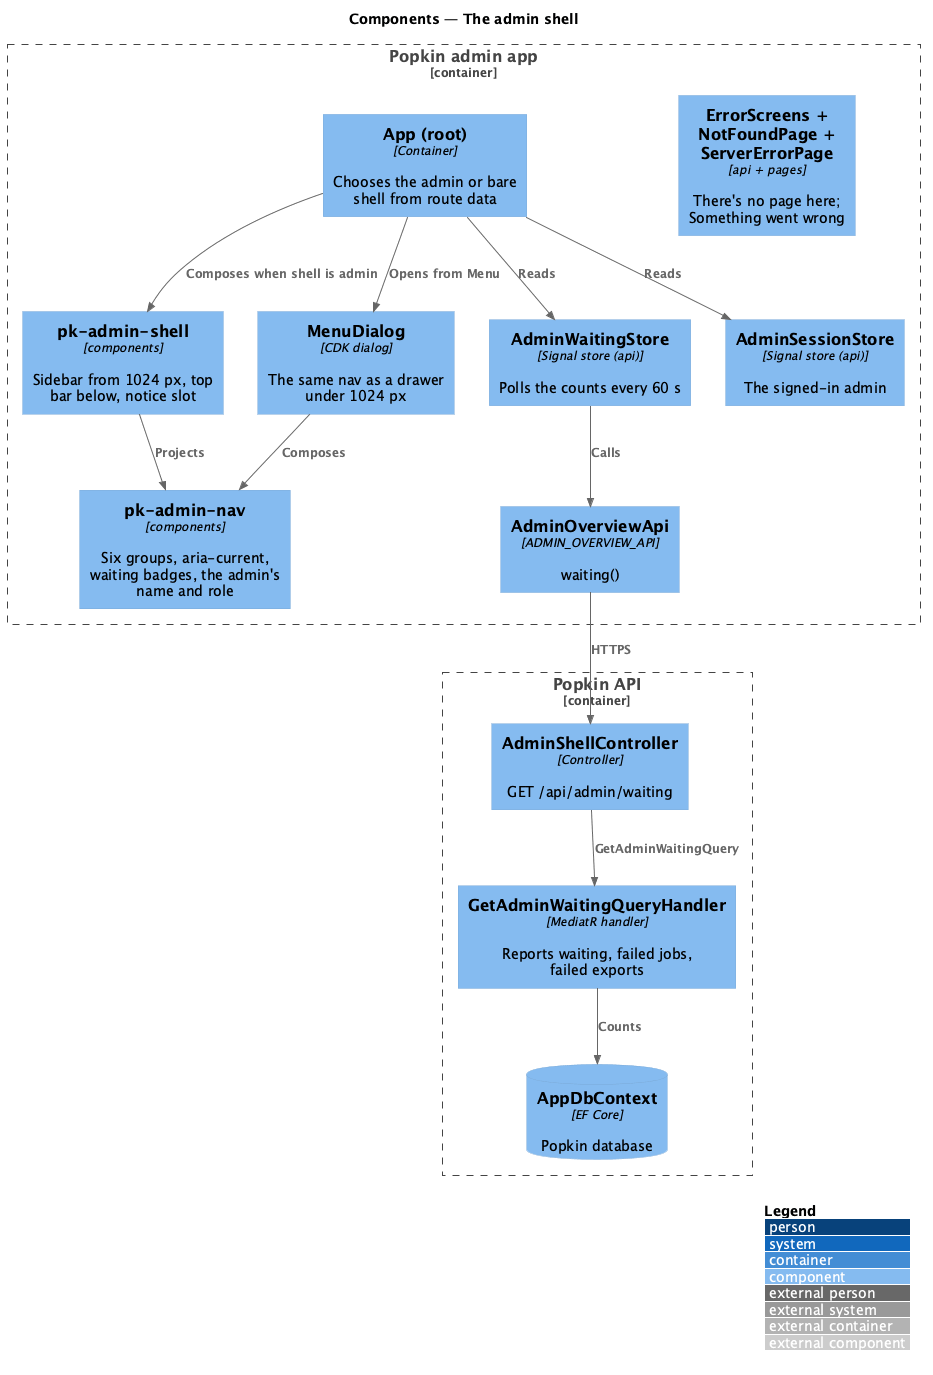

The diagram above was rendered by PlantUML. Its source (embedded in the PNG):
@startuml
!include <C4/C4_Component>
LAYOUT_WITH_LEGEND()
title Components — The admin shell

Container_Boundary(adminapp, "Popkin admin app") {
  Component(root, "App (root)", "Container", "Chooses the admin or bare shell from route data")
  Component(shell, "pk-admin-shell", "components", "Sidebar from 1024 px, top bar below, notice slot")
  Component(nav, "pk-admin-nav", "components", "Six groups, aria-current, waiting badges, the admin's name and role")
  Component(menu, "MenuDialog", "CDK dialog", "The same nav as a drawer under 1024 px")
  Component(waiting, "AdminWaitingStore", "Signal store (api)", "Polls the counts every 60 s")
  Component(sess, "AdminSessionStore", "Signal store (api)", "The signed-in admin")
  Component(err, "ErrorScreens + NotFoundPage + ServerErrorPage", "api + pages", "There's no page here; Something went wrong")
  Component(client, "AdminOverviewApi", "ADMIN_OVERVIEW_API", "waiting()")
}
Container_Boundary(api, "Popkin API") {
  Component(ctrl, "AdminShellController", "Controller", "GET /api/admin/waiting")
  Component(q, "GetAdminWaitingQueryHandler", "MediatR handler", "Reports waiting, failed jobs, failed exports")
  ComponentDb(db, "AppDbContext", "EF Core", "Popkin database")
}
Rel(root, shell, "Composes when shell is admin")
Rel(shell, nav, "Projects")
Rel(root, menu, "Opens from Menu")
Rel(menu, nav, "Composes")
Rel(root, waiting, "Reads")
Rel(root, sess, "Reads")
Rel(waiting, client, "Calls")
Rel(client, ctrl, "HTTPS")
Rel(ctrl, q, "GetAdminWaitingQuery")
Rel(q, db, "Counts")
@enduml